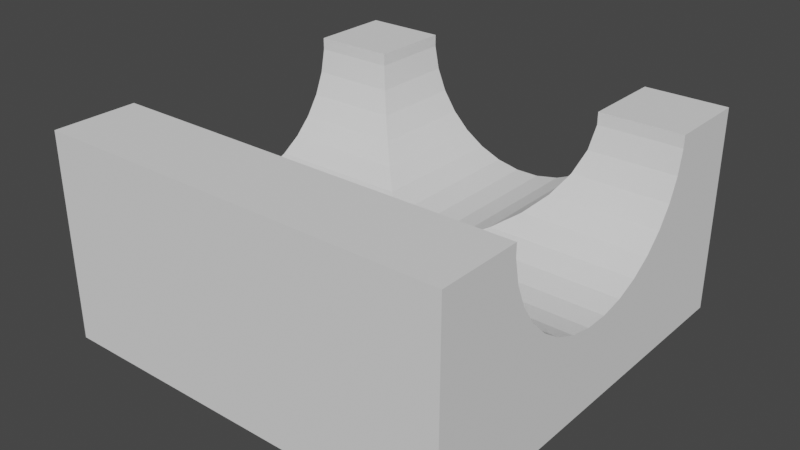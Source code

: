 # Source: 1.blend  (saved by Blender 2.82.7; exported with 4.5.12 LTS)
import bpy
from mathutils import Matrix  # noqa: F401  (used for matrix-valued properties, if any)

bpy.ops.wm.read_factory_settings(use_empty=True)
scene = bpy.context.scene
scene.name = 'Scene'

# ---- collections
col_collection = bpy.data.collections.new('Collection'); scene.collection.children.link(col_collection)

# ---- world
world_world = bpy.data.worlds.new('World'); scene.world = world_world
world_world.use_nodes = True; world_world.node_tree.nodes.clear()
_N = world_world.node_tree.nodes; _L = world_world.node_tree.links
n0 = _N.new('ShaderNodeOutputWorld'); n0.name = 'World Output'; n0.location = (300, 300)
n1 = _N.new('ShaderNodeBackground'); n1.name = 'Background'; n1.location = (10, 300)
n1.inputs[0].default_value = (0.05088, 0.05088, 0.05088, 1.0)
_L.new(n1.outputs[0], n0.inputs[0])
n0.is_active_output = True
world_world.color = (0.05088, 0.05088, 0.05088)
world_world.use_sun_shadow = False
world_world.sun_shadow_jitter_overblur = 0.0

# ---- meshes
me_cube_001 = bpy.data.meshes.new('Cube.001')
me_cube_001.from_pydata([(0.0586, 0.003198, -0.1943), (-1.0, -1.0, -1.0), (-1.0, -1.0, 1.0), (-1.0, 1.0, -1.0), (-1.0, 1.0, 1.0), (1.0, -1.0, -1.0), (1.0, -1.0, 1.0), (1.0, 1.0, -1.0), (1.0, 1.0, 1.0), (1.0, 0.5293, 0.4347), (-1.0, 0.5293, 0.4347), (1.0, 0.5742, 0.6521), (-1.0, 0.5742, 0.6521), (1.0, 0.3808, 0.07265), (-1.0, 0.3808, 0.07266), (1.0, -0.5291, 0.434), (-1.0, -0.5291, 0.434), (1.0, -0.5741, 0.6513), (-1.0, -0.5741, 0.6513), (1.0, 0.283, -0.05811), (-1.0, 0.283, -0.05811), (1.0, -0.5971, 0.882), (-1.0, -0.5971, 0.882), (1.0, -0.174, -0.1485), (-1.0, -0.174, -0.1485), (1.0, -0.4637, 0.2384), (-1.0, -0.4637, 0.2384), (1.0, -0.2827, -0.0585), (-1.0, -0.2827, -0.0585), (1.0, -0.0586, -0.1943), (-1.0, -0.0586, -0.1943), (1.0, -0.5971, 1.0), (1.0, 0.5971, 0.8828), (-1.0, 0.5971, 0.8828), (1.0, 0.05902, -0.1942), (-1.0, 0.05902, -0.1942), (1.0, 0.4639, 0.2391), (-1.0, 0.4639, 0.2391), (1.0, 0.1744, -0.1482), (-1.0, 0.1744, -0.1482), (-1.0, -0.5971, 1.0), (1.0, -0.3805, 0.07212), (-1.0, -0.3805, 0.07212), (1.0, 0.5971, 1.0), (-1.0, 0.5971, 1.0), (-0.5293, 1.0, 0.4347), (-0.5293, 0.5293, 0.4347), (-0.5742, 1.0, 0.6521), (-0.5742, 0.5742, 0.6521), (-0.3808, 1.0, 0.07265), (-0.3808, 0.3808, 0.07266), (0.5291, 1.0, 0.434), (0.5291, 0.529, 0.434), (0.5292, 0.5293, 0.4347), (0.5741, 1.0, 0.6513), (0.5741, 0.5741, 0.6513), (-0.283, 1.0, -0.05811), (-0.283, 0.283, -0.05811), (0.5742, 0.5742, 0.6521), (0.5971, 1.0, 0.882), (0.5971, 0.597, 0.882), (0.174, 1.0, -0.1485), (0.1743, 0.1744, -0.1482), (0.174, 0.1738, -0.1485), (0.4637, 1.0, 0.2384), (0.4639, 0.4639, 0.2391), (0.4637, 0.4636, 0.2384), (0.2827, 1.0, -0.0585), (0.2827, 0.2825, -0.0585), (0.2829, 0.283, -0.05811), (0.0586, 1.0, -0.1943), (0.05881, 0.05902, -0.1942), (0.05871, 0.003198, -0.1942), (-0.5971, 1.0, 0.8828), (-0.5971, 0.5971, 0.8828), (-0.05902, 1.0, -0.1942), (-0.05902, 0.05902, -0.1942), (-0.003039, 0.003198, -0.1942), (-0.4639, 1.0, 0.2391), (-0.4639, 0.4639, 0.2391), (-0.1744, 1.0, -0.1482), (-0.1744, 0.1744, -0.1482), (0.5971, 1.0, 1.0), (0.5971, 0.5971, 1.0), (0.5971, 0.5971, 0.8828), (0.3805, 1.0, 0.07212), (0.3805, 0.3804, 0.07212), (-0.5971, 1.0, 1.0), (-0.5971, 0.5971, 1.0), (0.3807, 0.3808, 0.07265)], [], [(0, 72, 71, 63, 61, 70), (1, 2, 40, 22, 18, 16, 26, 42, 28, 24, 30, 35, 39, 20, 14, 37, 10, 12, 33, 44, 4, 3), (3, 4, 87, 73, 47, 45, 78, 49, 56, 80, 75, 70, 61, 67, 85, 64, 51, 54, 59, 82, 8, 7), (7, 8, 43, 32, 11, 9, 36, 13, 19, 38, 34, 29, 23, 27, 41, 25, 15, 17, 21, 31, 6, 5), (5, 6, 2, 1), (3, 7, 5, 1), (8, 82, 83, 43), (35, 76, 81, 39), (30, 29, 34, 71, 72, 77, 76, 35), (37, 79, 46, 10), (39, 81, 57, 20), (14, 50, 79, 37), (24, 23, 29, 30), (42, 41, 27, 28), (28, 27, 23, 24), (21, 22, 40, 31), (31, 40, 2, 6), (26, 25, 41, 42), (22, 21, 17, 18), (12, 48, 74, 33), (33, 74, 88, 44), (18, 17, 15, 16), (10, 46, 48, 12), (16, 15, 25, 26), (20, 57, 50, 14), (72, 0, 77), (66, 64, 85, 86, 89), (86, 85, 67, 68, 69), (76, 75, 80, 81), (77, 0, 70, 75, 76), (57, 56, 49, 50), (74, 73, 87, 88), (59, 60, 84, 83, 82), (83, 84, 32, 43), (50, 49, 78, 79), (89, 86, 69, 19, 13), (58, 55, 53, 9, 11), (79, 78, 45, 46), (52, 51, 64, 66, 65), (55, 54, 51, 52, 53), (48, 47, 73, 74), (81, 80, 56, 57), (68, 67, 61, 63, 62), (65, 66, 89, 13, 36), (46, 45, 47, 48), (60, 59, 54, 55, 58), (62, 63, 71, 34, 38), (84, 60, 58, 11, 32), (88, 87, 4, 44), (69, 68, 62, 38, 19), (53, 52, 65, 36, 9)])
_uv = me_cube_001.uv_layers.new(name='UVMap')
_uv.uv.foreach_set('vector', [0.75, 0.5, 0.75, 0.5, 0.7499, 0.5116, 0.7188, 0.5355, 0.7188, 0.7077, 0.75, 0.7077, 0.375, 0.0, 0.625, 0.0, 0.625, 0.05036, 0.6102, 0.05036, 0.5814, 0.05324, 0.5542, 0.05887, 0.5298, 0.06704, 0.509, 0.07744, 0.4927, 0.08967, 0.4814, 0.1033, 0.4757, 0.1177, 0.4757, 0.1324, 0.4815, 0.1468, 0.4927, 0.1604, 0.5091, 0.1726, 0.5299, 0.183, 0.5543, 0.1912, 0.5815, 0.1968, 0.6103, 0.1996, 0.625, 0.1996, 0.625, 0.25, 0.375, 0.25, 0.375, 0.25, 0.625, 0.25, 0.625, 0.3004, 0.6103, 0.3004, 0.5815, 0.3032, 0.5543, 0.3088, 0.5299, 0.317, 0.5091, 0.3274, 0.4927, 0.3396, 0.4815, 0.3532, 0.4757, 0.3676, 0.4757, 0.3823, 0.4814, 0.3967, 0.4927, 0.4103, 0.509, 0.4226, 0.5298, 0.433, 0.5542, 0.4411, 0.5814, 0.4468, 0.6102, 0.4496, 0.625, 0.4496, 0.625, 0.5, 0.375, 0.5, 0.375, 0.5, 0.625, 0.5, 0.625, 0.5504, 0.6103, 0.5504, 0.5815, 0.5532, 0.5543, 0.5588, 0.5299, 0.567, 0.5091, 0.5774, 0.4927, 0.5896, 0.4815, 0.6032, 0.4757, 0.6176, 0.4757, 0.6323, 0.4814, 0.6467, 0.4927, 0.6603, 0.509, 0.6726, 0.5298, 0.683, 0.5542, 0.6911, 0.5814, 0.6968, 0.6102, 0.6996, 0.625, 0.6996, 0.625, 0.75, 0.375, 0.75, 0.375, 0.75, 0.625, 0.75, 0.625, 1.0, 0.375, 1.0, 0.125, 0.5, 0.375, 0.5, 0.375, 0.75, 0.125, 0.75, 0.625, 0.5, 0.6754, 0.5, 0.6754, 0.5504, 0.625, 0.5504, 0.7812, 0.5417, 0.7812, 0.7377, 0.8125, 0.7137, 0.8125, 0.5417, 0.75, 0.5417, 0.75, 0.9583, 0.7812, 0.9583, 0.7812, 0.7623, 0.7664, 0.7622, 0.7664, 0.7494, 0.7812, 0.7377, 0.7812, 0.5417, 0.9062, 0.5417, 0.9062, 0.6533, 0.9375, 0.6397, 0.9375, 0.5417, 0.8125, 0.5417, 0.8125, 0.7137, 0.8438, 0.691, 0.8438, 0.5417, 0.875, 0.5417, 0.875, 0.6707, 0.9062, 0.6533, 0.9062, 0.5417, 0.7188, 0.5417, 0.7188, 0.9583, 0.75, 0.9583, 0.75, 0.5417, 0.6562, 0.5417, 0.6562, 0.9583, 0.6875, 0.9583, 0.6875, 0.5417, 0.6875, 0.5417, 0.6875, 0.9583, 0.7188, 0.9583, 0.7188, 0.5417, 0.5312, 0.9583, 0.5312, 0.5417, 0.5156, 0.5417, 0.5156, 0.9583, 0.625, 0.6996, 0.875, 0.6996, 0.875, 0.75, 0.625, 0.75, 0.625, 0.5417, 0.625, 0.9583, 0.6562, 0.9583, 0.6562, 0.5417, 0.5312, 0.5417, 0.5312, 0.9583, 0.5625, 0.9583, 0.5625, 0.5417, 0.9688, 0.5417, 0.9688, 0.6304, 1.0, 0.6256, 1.0, 0.5417, 0.0, 0.5417, 0.0, 0.6256, 0.01557, 0.6256, 0.01557, 0.5417, 0.5625, 0.5417, 0.5625, 0.9583, 0.5938, 0.9583, 0.5938, 0.5417, 0.9375, 0.5417, 0.9375, 0.6397, 0.9688, 0.6304, 0.9688, 0.5417, 0.5938, 0.5417, 0.5938, 0.9583, 0.625, 0.9583, 0.625, 0.5417, 0.8438, 0.5417, 0.8438, 0.691, 0.875, 0.6707, 0.875, 0.5417, 0.99, 0.25, 0.99, 0.25, 0.9876, 0.2745, 0.625, 0.5959, 0.625, 0.7077, 0.6562, 0.7077, 0.6562, 0.5786, 0.6561, 0.5787, 0.6562, 0.5786, 0.6562, 0.7077, 0.6875, 0.7077, 0.6875, 0.5582, 0.6874, 0.5583, 0.7812, 0.5116, 0.7812, 0.7077, 0.8125, 0.7077, 0.8125, 0.5357, 0.7664, 0.5, 0.75, 0.5, 0.75, 0.7077, 0.7812, 0.7077, 0.7812, 0.5116, 0.8438, 0.5583, 0.8438, 0.7077, 0.875, 0.7077, 0.875, 0.5787, 0.0, 0.6237, 0.0, 0.7077, 0.01557, 0.7077, 0.01557, 0.6237, 0.5312, 0.7077, 0.5312, 0.6237, 0.5311, 0.6237, 0.5156, 0.6237, 0.5156, 0.7077, 0.01557, 0.8744, 0.0, 0.8744, 0.0, 0.9583, 0.01557, 0.9583, 0.875, 0.5787, 0.875, 0.7077, 0.9062, 0.7077, 0.9062, 0.596, 0.875, 0.8293, 0.8749, 0.8293, 0.8438, 0.8089, 0.8437, 0.9583, 0.875, 0.9583, 0.9688, 0.8696, 0.9686, 0.8696, 0.9375, 0.8603, 0.9375, 0.9583, 0.9688, 0.9583, 0.9062, 0.596, 0.9062, 0.7077, 0.9375, 0.7077, 0.9375, 0.6096, 0.5938, 0.6095, 0.5938, 0.7077, 0.625, 0.7077, 0.625, 0.5959, 0.6249, 0.596, 0.5625, 0.6189, 0.5625, 0.7077, 0.5938, 0.7077, 0.5938, 0.6095, 0.5936, 0.6096, 0.9688, 0.619, 0.9688, 0.7077, 1.0, 0.7077, 1.0, 0.6237, 0.8125, 0.5357, 0.8125, 0.7077, 0.8438, 0.7077, 0.8438, 0.5583, 0.6875, 0.5582, 0.6875, 0.7077, 0.7188, 0.7077, 0.7188, 0.5355, 0.7187, 0.5357, 0.9062, 0.8466, 0.9061, 0.8466, 0.875, 0.8293, 0.875, 0.9583, 0.9062, 0.9583, 0.9375, 0.6096, 0.9375, 0.7077, 0.9688, 0.7077, 0.9688, 0.619, 0.5312, 0.6237, 0.5312, 0.7077, 0.5625, 0.7077, 0.5625, 0.6189, 0.5624, 0.619, 0.8125, 0.7863, 0.8123, 0.7862, 0.7812, 0.7623, 0.7812, 0.9583, 0.8125, 0.9583, 1.0, 0.8744, 0.9999, 0.8744, 0.9688, 0.8696, 0.9688, 0.9583, 1.0, 0.9583, 0.8246, 0.5504, 0.8246, 0.5, 0.875, 0.5, 0.875, 0.5504, 0.8438, 0.8089, 0.8436, 0.8089, 0.8125, 0.7863, 0.8125, 0.9583, 0.8437, 0.9583, 0.9375, 0.8603, 0.9374, 0.8602, 0.9062, 0.8466, 0.9062, 0.9583, 0.9375, 0.9583])
me_cube_001.use_remesh_fix_poles = True
me_cube_001.use_remesh_preserve_attributes = False
me_cube_001.use_mirror_vertex_groups = False
me_cube_001.update()

# ---- objects
ob_cube = bpy.data.objects.new('Cube', me_cube_001)

# ---- transforms, parenting, visibility, modifiers, constraints
ob_cube.location = (0.0, 0.0, 0.0)
ob_cube.scale = (0.5, 0.5, 0.25)
ob_cube.lineart.crease_threshold = 0.0

# ---- collection membership
col_collection.objects.link(ob_cube)

# ---- scene / render settings (as saved in the file)
scene.frame_start = 1; scene.frame_end = 250; scene.frame_set(0)
scene.render.engine = 'BLENDER_EEVEE_NEXT'
scene.cycles.use_denoising = False
scene.cycles.samples = 128
scene.cycles.sampling_pattern = 'TABULATED_SOBOL'
scene.cycles.use_adaptive_sampling = False
scene.cycles.use_light_tree = False
scene.view_settings.view_transform = 'Filmic'
bpy.context.view_layer.update()

# ---- added for rendering (the .blend has no active camera and no usable light): camera, sun
cam_auto = bpy.data.cameras.new('AutoCamera')
cam_auto.lens = 50.0
cam_auto.sensor_width = 36.0
cam_auto.clip_end = 1000.0
ob_auto_camera = bpy.data.objects.new('AutoCamera', cam_auto)
scene.collection.objects.link(ob_auto_camera)
ob_auto_camera.location = (1.38784, -1.6654, 1.11027)
ob_auto_camera.rotation_euler = (1.09748, -7.21219e-08, 0.694738)
scene.camera = ob_auto_camera
light_auto_sun = bpy.data.lights.new('AutoSun', 'SUN')
light_auto_sun.energy = 3.0
light_auto_sun.angle = 0.0523599
ob_auto_sun = bpy.data.objects.new('AutoSun', light_auto_sun)
scene.collection.objects.link(ob_auto_sun)
ob_auto_sun.rotation_euler = (0.872665, 0.174533, 0.523599)
bpy.context.view_layer.update()
